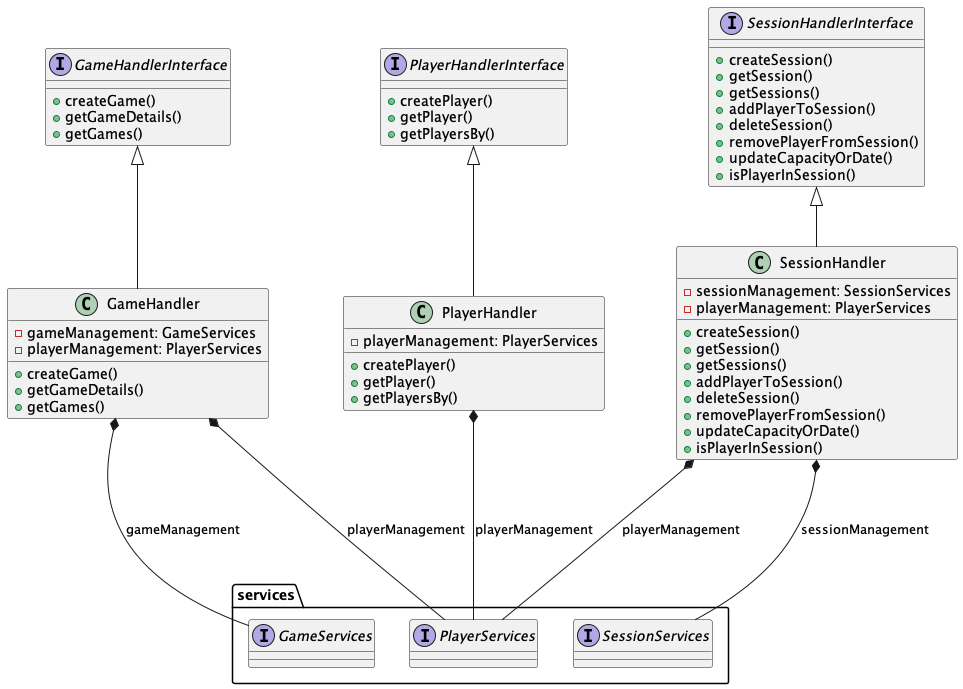

The diagram above was rendered by PlantUML. Its source (embedded in the PNG):
@startuml
'https://plantuml.com/sequence-diagram

Interface GameHandlerInterface {
    +createGame()
    +getGameDetails()
    +getGames()
}

Interface SessionHandlerInterface {
    + createSession()
    + getSession()
    + getSessions()
    + addPlayerToSession()
    + deleteSession()
    + removePlayerFromSession()
    + updateCapacityOrDate()
    + isPlayerInSession()
}

Interface PlayerHandlerInterface {
    +createPlayer()
    +getPlayer()
    +getPlayersBy()
}

class GameHandler {
    +createGame()
    +getGameDetails()
    +getGames()
    - gameManagement: GameServices
    - playerManagement: PlayerServices
}

class SessionHandler {
    +createSession()
    +getSession()
    +getSessions()
    +addPlayerToSession()
    +deleteSession()
    +removePlayerFromSession()
    +updateCapacityOrDate()
    +isPlayerInSession()
    - sessionManagement: SessionServices
    - playerManagement: PlayerServices
}

class PlayerHandler {
    +createPlayer()
    +getPlayer()
    +getPlayersBy()
    - playerManagement: PlayerServices
}

package services {
    Interface GameServices
    Interface SessionServices
    Interface PlayerServices
}

GameHandlerInterface <|-- GameHandler
SessionHandlerInterface <|-- SessionHandler
PlayerHandlerInterface <|-- PlayerHandler

GameHandler *--- services.GameServices : gameManagement
GameHandler *--- services.PlayerServices : playerManagement
SessionHandler *--- services.SessionServices : sessionManagement
SessionHandler *--- services.PlayerServices : playerManagement
PlayerHandler *--- services.PlayerServices : playerManagement

@enduml